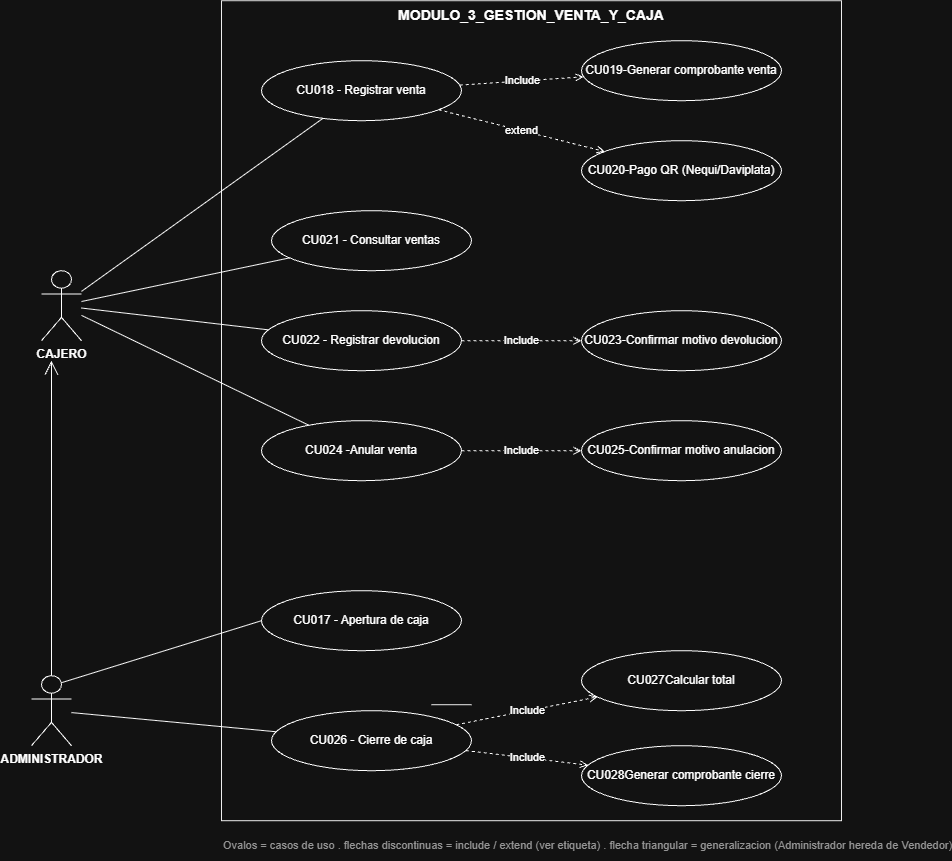

The diagram above was exported from draw.io. Its source (the exported page's mxGraphModel, read from the mxfile embedded in the PNG):
<mxGraphModel dx="2233" dy="863" grid="1" gridSize="10" guides="1" tooltips="1" connect="1" arrows="1" fold="1" page="1" pageScale="1" pageWidth="1100" pageHeight="900" math="0" shadow="0">
  <root>
    <mxCell id="0" />
    <mxCell id="1" parent="0" />
    <mxCell id="boundary" parent="1" style="rounded=0;whiteSpace=wrap;html=1;verticalAlign=top;fontStyle=1;fontSize=14;fillColor=none;strokeColor=#000000;" value="MODULO_3_GESTION_VENTA_Y_CAJA" vertex="1">
      <mxGeometry height="820" width="620" x="260" y="20" as="geometry" />
    </mxCell>
    <mxCell id="actorAdmin" parent="1" style="shape=umlActor;verticalLabelPosition=bottom;verticalAlign=top;html=1;outlineConnect=0;fontStyle=1;" value="ADMINISTRADOR" vertex="1">
      <mxGeometry height="70" width="40" x="70" y="695" as="geometry" />
    </mxCell>
    <mxCell id="actorVendedor" parent="1" style="shape=umlActor;verticalLabelPosition=bottom;verticalAlign=top;html=1;outlineConnect=0;fontStyle=1;" value="CAJERO" vertex="1">
      <mxGeometry height="70" width="40" x="80" y="290" as="geometry" />
    </mxCell>
    <mxCell id="cu017" parent="1" style="ellipse;whiteSpace=wrap;html=1;" value="CU017 - Apertura de caja" vertex="1">
      <mxGeometry height="60" width="200" x="300" y="610" as="geometry" />
    </mxCell>
    <mxCell id="cu018" parent="1" style="ellipse;whiteSpace=wrap;html=1;" value="CU018 - Registrar venta" vertex="1">
      <mxGeometry height="60" width="200" x="300" y="80" as="geometry" />
    </mxCell>
    <mxCell id="gencomp" parent="1" style="ellipse;whiteSpace=wrap;html=1;" value="CU019-Generar comprobante venta" vertex="1">
      <mxGeometry height="60" width="200" x="620" y="60" as="geometry" />
    </mxCell>
    <mxCell id="pagoqr" parent="1" style="ellipse;whiteSpace=wrap;html=1;" value="CU020-Pago QR (Nequi/Daviplata)" vertex="1">
      <mxGeometry height="60" width="200" x="620" y="160" as="geometry" />
    </mxCell>
    <mxCell id="e1" edge="1" parent="1" source="cu018" style="edgeStyle=none;html=1;dashed=1;endArrow=open;endFill=0;fontSize=11;" target="gencomp" value="Include">
      <mxGeometry relative="1" as="geometry" />
    </mxCell>
    <mxCell id="e2" edge="1" parent="1" source="cu018" style="edgeStyle=none;html=1;dashed=1;endArrow=open;endFill=0;fontSize=11;" target="pagoqr" value="extend">
      <mxGeometry relative="1" as="geometry" />
    </mxCell>
    <mxCell id="cu019" parent="1" style="ellipse;whiteSpace=wrap;html=1;" value="CU021 - Consultar ventas" vertex="1">
      <mxGeometry height="60" width="200" x="310" y="230" as="geometry" />
    </mxCell>
    <mxCell id="cu020" parent="1" style="ellipse;whiteSpace=wrap;html=1;" value="CU022 - Registrar devolucion" vertex="1">
      <mxGeometry height="60" width="200" x="300" y="330" as="geometry" />
    </mxCell>
    <mxCell id="confdevol" parent="1" style="ellipse;whiteSpace=wrap;html=1;" value="CU023-Confirmar motivo devolucion" vertex="1">
      <mxGeometry height="60" width="200" x="620" y="330" as="geometry" />
    </mxCell>
    <mxCell id="e3" edge="1" parent="1" source="cu020" style="edgeStyle=none;html=1;dashed=1;endArrow=open;endFill=0;fontSize=11;" target="confdevol" value="Include">
      <mxGeometry relative="1" as="geometry" />
    </mxCell>
    <mxCell id="cu021" parent="1" style="ellipse;whiteSpace=wrap;html=1;" value="CU024 -Anular venta" vertex="1">
      <mxGeometry height="60" width="200" x="300" y="440" as="geometry" />
    </mxCell>
    <mxCell id="confanul" parent="1" style="ellipse;whiteSpace=wrap;html=1;" value="CU025-Confirmar motivo anulacion" vertex="1">
      <mxGeometry height="60" width="200" x="620" y="440" as="geometry" />
    </mxCell>
    <mxCell id="e4" edge="1" parent="1" source="cu021" style="edgeStyle=none;html=1;dashed=1;endArrow=open;endFill=0;fontSize=11;" target="confanul" value="Include">
      <mxGeometry relative="1" as="geometry" />
    </mxCell>
    <mxCell id="cu022" parent="1" style="ellipse;whiteSpace=wrap;html=1;" value="CU026 - Cierre de caja" vertex="1">
      <mxGeometry height="60" width="200" x="310" y="730" as="geometry" />
    </mxCell>
    <mxCell id="calctotal" parent="1" style="ellipse;whiteSpace=wrap;html=1;" value="CU027Calcular total" vertex="1">
      <mxGeometry height="60" width="200" x="620" y="670" as="geometry" />
    </mxCell>
    <mxCell id="gencierre" parent="1" style="ellipse;whiteSpace=wrap;html=1;" value="CU028Generar comprobante cierre" vertex="1">
      <mxGeometry height="60" width="200" x="620" y="765" as="geometry" />
    </mxCell>
    <mxCell id="e5" edge="1" parent="1" source="cu022" style="edgeStyle=none;html=1;dashed=1;endArrow=open;endFill=0;fontSize=11;" target="calctotal" value="Include">
      <mxGeometry relative="1" as="geometry" />
    </mxCell>
    <mxCell id="e6" edge="1" parent="1" source="cu022" style="edgeStyle=none;html=1;dashed=1;endArrow=open;endFill=0;fontSize=11;" target="gencierre" value="Include">
      <mxGeometry relative="1" as="geometry" />
    </mxCell>
    <mxCell id="a2" edge="1" parent="1" source="actorAdmin" style="edgeStyle=none;html=1;endArrow=none;startArrow=none;" target="cu022">
      <mxGeometry relative="1" as="geometry" />
    </mxCell>
    <mxCell id="v1" edge="1" parent="1" source="actorVendedor" style="edgeStyle=none;html=1;endArrow=none;startArrow=none;" target="cu018">
      <mxGeometry relative="1" as="geometry" />
    </mxCell>
    <mxCell id="v2" edge="1" parent="1" source="actorVendedor" style="edgeStyle=none;html=1;endArrow=none;startArrow=none;" target="cu019">
      <mxGeometry relative="1" as="geometry" />
    </mxCell>
    <mxCell id="v3" edge="1" parent="1" source="actorVendedor" style="edgeStyle=none;html=1;endArrow=none;startArrow=none;" target="cu020">
      <mxGeometry relative="1" as="geometry" />
    </mxCell>
    <mxCell id="v4" edge="1" parent="1" source="actorVendedor" style="edgeStyle=none;html=1;endArrow=none;startArrow=none;" target="cu021">
      <mxGeometry relative="1" as="geometry" />
    </mxCell>
    <mxCell id="legend" parent="1" style="text;html=1;align=left;verticalAlign=middle;fontSize=11;fontColor=#666666;" value="Ovalos = casos de uso . flechas discontinuas = include / extend (ver etiqueta) . flecha triangular = generalizacion (Administrador hereda de Vendedor)" vertex="1">
      <mxGeometry height="30" width="620" x="260" y="850" as="geometry" />
    </mxCell>
    <mxCell id="ldM_5IG5R93l1xIils5C-3" parent="1" style="line;strokeWidth=1;fillColor=none;align=left;verticalAlign=middle;spacingTop=-1;spacingLeft=3;spacingRight=3;rotatable=0;labelPosition=right;points=[];portConstraint=eastwest;strokeColor=inherit;" value="" vertex="1">
      <mxGeometry height="8" width="40" x="470" y="720" as="geometry" />
    </mxCell>
    <mxCell id="ldM_5IG5R93l1xIils5C-5" edge="1" parent="1" source="actorAdmin" style="edgeStyle=none;html=1;endArrow=none;startArrow=none;exitX=0.75;exitY=0.1;exitDx=0;exitDy=0;exitPerimeter=0;entryX=0;entryY=0.5;entryDx=0;entryDy=0;" target="cu017">
      <mxGeometry relative="1" as="geometry">
        <mxPoint x="200" y="630" as="sourcePoint" />
        <mxPoint x="405" y="649" as="targetPoint" />
      </mxGeometry>
    </mxCell>
    <mxCell id="ldM_5IG5R93l1xIils5C-11" edge="1" parent="1" source="actorAdmin" style="endArrow=open;endFill=1;endSize=12;html=1;rounded=0;exitX=0.5;exitY=0;exitDx=0;exitDy=0;exitPerimeter=0;entryX=0.25;entryY=1.286;entryDx=0;entryDy=0;entryPerimeter=0;" target="actorVendedor" value="">
      <mxGeometry relative="1" width="160" as="geometry">
        <mxPoint x="410" y="560" as="sourcePoint" />
        <mxPoint x="570" y="560" as="targetPoint" />
      </mxGeometry>
    </mxCell>
  </root>
</mxGraphModel>